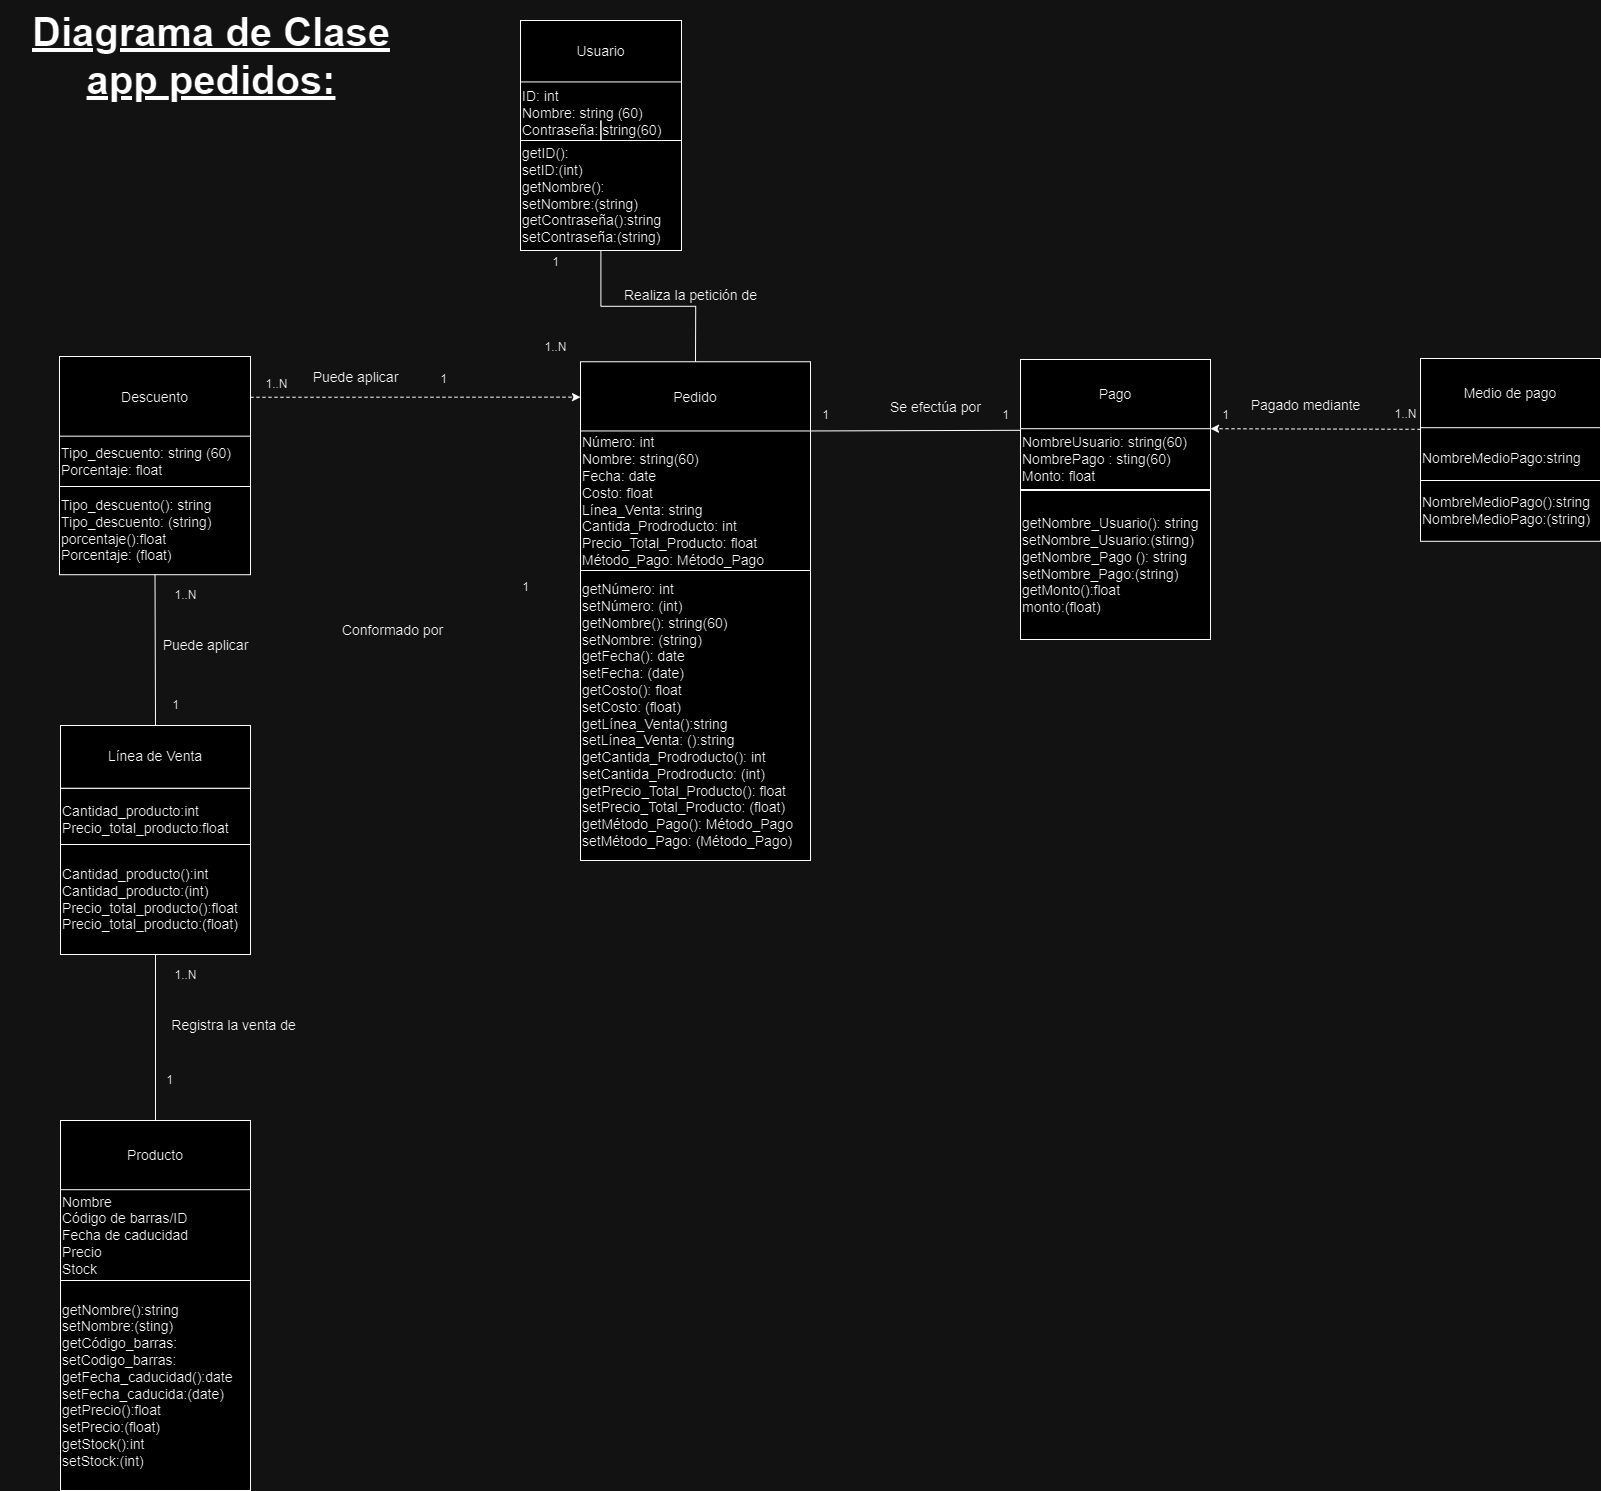

The diagram above was exported from draw.io. Its source (the exported page's mxGraphModel, read from the mxfile embedded in the PNG):
<mxGraphModel dx="24" dy="2941" grid="1" gridSize="10" guides="1" tooltips="1" connect="1" arrows="1" fold="1" page="1" pageScale="1" pageWidth="827" pageHeight="1169" math="0" shadow="0">
  <root>
    <mxCell id="0" />
    <mxCell id="1" parent="0" />
    <mxCell id="13MX7iWmSRfz8cy5cg6i-214" value="" style="group;fontFamily=Helvetica;" connectable="0" vertex="1" parent="1">
      <mxGeometry x="3880" y="-70" width="161" height="124.29" as="geometry" />
    </mxCell>
    <mxCell id="13MX7iWmSRfz8cy5cg6i-215" value="Usuario" style="rounded=0;whiteSpace=wrap;html=1;fontFamily=Helvetica;fontSize=14;align=center;textShadow=0;" vertex="1" parent="13MX7iWmSRfz8cy5cg6i-214">
      <mxGeometry width="161" height="62.85858783232396" as="geometry" />
    </mxCell>
    <mxCell id="13MX7iWmSRfz8cy5cg6i-216" value="ID: int&lt;div&gt;Nombre: string (60)&lt;/div&gt;&lt;div&gt;Contraseña: string(60)&lt;/div&gt;" style="rounded=0;whiteSpace=wrap;html=1;fontFamily=Helvetica;fontSize=14;align=left;textShadow=0;" vertex="1" parent="13MX7iWmSRfz8cy5cg6i-214">
      <mxGeometry y="61.43141216767626" width="161" height="62.85858783232396" as="geometry" />
    </mxCell>
    <mxCell id="13MX7iWmSRfz8cy5cg6i-217" value="" style="group;fontFamily=Helvetica;" connectable="0" vertex="1" parent="1">
      <mxGeometry x="3940" y="271.26" width="230" height="210" as="geometry" />
    </mxCell>
    <mxCell id="13MX7iWmSRfz8cy5cg6i-218" value="Pedido" style="rounded=0;whiteSpace=wrap;html=1;fontFamily=Helvetica;fontSize=14;align=center;textShadow=0;" vertex="1" parent="13MX7iWmSRfz8cy5cg6i-217">
      <mxGeometry width="230" height="70.8" as="geometry" />
    </mxCell>
    <mxCell id="13MX7iWmSRfz8cy5cg6i-219" value="" style="group;fontFamily=Helvetica;" connectable="0" vertex="1" parent="1">
      <mxGeometry x="3419" y="266" width="191" height="218.74" as="geometry" />
    </mxCell>
    <mxCell id="13MX7iWmSRfz8cy5cg6i-220" value="Descuento" style="rounded=0;whiteSpace=wrap;html=1;fontFamily=Helvetica;fontSize=14;align=center;textShadow=0;" vertex="1" parent="13MX7iWmSRfz8cy5cg6i-219">
      <mxGeometry width="190.99999999999997" height="81.51378780280227" as="geometry" />
    </mxCell>
    <mxCell id="13MX7iWmSRfz8cy5cg6i-221" value="" style="edgeStyle=orthogonalEdgeStyle;rounded=0;orthogonalLoop=1;jettySize=auto;html=1;" edge="1" parent="13MX7iWmSRfz8cy5cg6i-219" source="13MX7iWmSRfz8cy5cg6i-222" target="13MX7iWmSRfz8cy5cg6i-223">
      <mxGeometry relative="1" as="geometry" />
    </mxCell>
    <mxCell id="13MX7iWmSRfz8cy5cg6i-222" value="Tipo_descuento: string (60)&lt;div&gt;Porcentaje: float&lt;/div&gt;" style="rounded=0;whiteSpace=wrap;html=1;fontFamily=Helvetica;fontSize=14;align=left;textShadow=0;" vertex="1" parent="13MX7iWmSRfz8cy5cg6i-219">
      <mxGeometry y="79.67" width="191" height="50.33" as="geometry" />
    </mxCell>
    <mxCell id="13MX7iWmSRfz8cy5cg6i-223" value="Tipo_descuento(): string&lt;div&gt;Tipo_descuento: (string)&lt;/div&gt;&lt;div&gt;porcentaje():float&lt;/div&gt;&lt;div&gt;Porcentaje: (float)&lt;/div&gt;" style="rounded=0;whiteSpace=wrap;html=1;fontFamily=Helvetica;fontSize=14;align=left;textShadow=0;" vertex="1" parent="13MX7iWmSRfz8cy5cg6i-219">
      <mxGeometry y="130" width="191" height="88.21" as="geometry" />
    </mxCell>
    <mxCell id="13MX7iWmSRfz8cy5cg6i-224" value="" style="group;fontFamily=Helvetica;" connectable="0" vertex="1" parent="1">
      <mxGeometry x="4380" y="269" width="190" height="280" as="geometry" />
    </mxCell>
    <mxCell id="13MX7iWmSRfz8cy5cg6i-225" value="Pago" style="rounded=0;whiteSpace=wrap;html=1;fontFamily=Helvetica;fontSize=14;align=center;textShadow=0;" vertex="1" parent="13MX7iWmSRfz8cy5cg6i-224">
      <mxGeometry width="190" height="70.8" as="geometry" />
    </mxCell>
    <mxCell id="13MX7iWmSRfz8cy5cg6i-226" value="NombreUsuario: string(60)&lt;div&gt;NombrePago : sting(60)&lt;br&gt;&lt;div&gt;Monto: float&lt;/div&gt;&lt;/div&gt;" style="rounded=0;whiteSpace=wrap;html=1;fontFamily=Helvetica;fontSize=14;align=left;textShadow=0;" vertex="1" parent="13MX7iWmSRfz8cy5cg6i-224">
      <mxGeometry y="69.2" width="190" height="60.8" as="geometry" />
    </mxCell>
    <mxCell id="13MX7iWmSRfz8cy5cg6i-227" value="getNombre_Usuario(): string&lt;div&gt;&lt;span style=&quot;background-color: initial;&quot;&gt;setNombre_Usuario:(stirng)&lt;/span&gt;&lt;/div&gt;&lt;div&gt;getNombre_Pago (): string&lt;br&gt;&lt;div&gt;setNombre_Pago:(string)&lt;/div&gt;&lt;div&gt;getMonto():float&lt;/div&gt;&lt;/div&gt;&lt;div&gt;monto:(float)&lt;/div&gt;" style="rounded=0;whiteSpace=wrap;html=1;fontFamily=Helvetica;fontSize=14;align=left;textShadow=0;" vertex="1" parent="13MX7iWmSRfz8cy5cg6i-224">
      <mxGeometry y="131" width="190" height="149" as="geometry" />
    </mxCell>
    <mxCell id="13MX7iWmSRfz8cy5cg6i-228" value="" style="group;fontFamily=Helvetica;" connectable="0" vertex="1" parent="1">
      <mxGeometry x="4780" y="268" width="180" height="190" as="geometry" />
    </mxCell>
    <mxCell id="13MX7iWmSRfz8cy5cg6i-229" value="Medio de pago" style="rounded=0;whiteSpace=wrap;html=1;fontFamily=Helvetica;fontSize=14;align=center;textShadow=0;" vertex="1" parent="13MX7iWmSRfz8cy5cg6i-228">
      <mxGeometry width="179.99999999999997" height="70.8037838645535" as="geometry" />
    </mxCell>
    <mxCell id="13MX7iWmSRfz8cy5cg6i-230" value="NombreMedioPago:string" style="rounded=0;whiteSpace=wrap;html=1;fontFamily=Helvetica;fontSize=14;align=left;textShadow=0;" vertex="1" parent="13MX7iWmSRfz8cy5cg6i-228">
      <mxGeometry y="69.2" width="179.99999999999997" height="60.8" as="geometry" />
    </mxCell>
    <mxCell id="13MX7iWmSRfz8cy5cg6i-231" value="NombreMedioPago():string&lt;div&gt;NombreMedioPago:(string)&lt;/div&gt;" style="rounded=0;whiteSpace=wrap;html=1;fontFamily=Helvetica;fontSize=14;align=left;textShadow=0;" vertex="1" parent="13MX7iWmSRfz8cy5cg6i-228">
      <mxGeometry y="122" width="179.99999999999997" height="60.8" as="geometry" />
    </mxCell>
    <mxCell id="13MX7iWmSRfz8cy5cg6i-232" value="Diagrama de Clase app&amp;nbsp;&lt;span style=&quot;background-color: initial;&quot;&gt;pedidos:&lt;/span&gt;" style="text;strokeColor=none;align=center;fillColor=none;html=1;verticalAlign=middle;whiteSpace=wrap;rounded=0;fontStyle=5;fontSize=40;" vertex="1" parent="1">
      <mxGeometry x="3360" y="-90" width="421.5" height="110" as="geometry" />
    </mxCell>
    <mxCell id="13MX7iWmSRfz8cy5cg6i-233" style="edgeStyle=orthogonalEdgeStyle;rounded=0;orthogonalLoop=1;jettySize=auto;html=1;entryX=0.5;entryY=0;entryDx=0;entryDy=0;endArrow=none;endFill=0;" edge="1" parent="1" source="13MX7iWmSRfz8cy5cg6i-266" target="13MX7iWmSRfz8cy5cg6i-218">
      <mxGeometry relative="1" as="geometry" />
    </mxCell>
    <mxCell id="13MX7iWmSRfz8cy5cg6i-234" value="" style="endArrow=classic;html=1;rounded=0;exitX=1;exitY=0.5;exitDx=0;exitDy=0;entryX=0;entryY=0.5;entryDx=0;entryDy=0;fontStyle=1;dashed=1;endFill=1;" edge="1" parent="1" source="13MX7iWmSRfz8cy5cg6i-220" target="13MX7iWmSRfz8cy5cg6i-218">
      <mxGeometry width="50" height="50" relative="1" as="geometry">
        <mxPoint x="3730" y="266" as="sourcePoint" />
        <mxPoint x="3780" y="216" as="targetPoint" />
      </mxGeometry>
    </mxCell>
    <mxCell id="13MX7iWmSRfz8cy5cg6i-235" value="" style="endArrow=none;html=1;rounded=0;exitX=0.5;exitY=1;exitDx=0;exitDy=0;entryX=0.5;entryY=0;entryDx=0;entryDy=0;" edge="1" parent="1" source="13MX7iWmSRfz8cy5cg6i-223" target="13MX7iWmSRfz8cy5cg6i-255">
      <mxGeometry width="50" height="50" relative="1" as="geometry">
        <mxPoint x="3650" y="447" as="sourcePoint" />
        <mxPoint x="3779" y="446" as="targetPoint" />
      </mxGeometry>
    </mxCell>
    <mxCell id="13MX7iWmSRfz8cy5cg6i-236" value="" style="endArrow=none;html=1;rounded=0;exitX=0;exitY=1;exitDx=0;exitDy=0;entryX=1;entryY=0;entryDx=0;entryDy=0;" edge="1" parent="1" source="13MX7iWmSRfz8cy5cg6i-225" target="13MX7iWmSRfz8cy5cg6i-252">
      <mxGeometry width="50" height="50" relative="1" as="geometry">
        <mxPoint x="3729" y="348" as="sourcePoint" />
        <mxPoint x="3858" y="347" as="targetPoint" />
      </mxGeometry>
    </mxCell>
    <mxCell id="13MX7iWmSRfz8cy5cg6i-237" value="" style="endArrow=classic;html=1;rounded=0;exitX=0;exitY=1;exitDx=0;exitDy=0;entryX=1;entryY=0;entryDx=0;entryDy=0;startArrow=none;startFill=0;dashed=1;endFill=1;" edge="1" parent="1" source="13MX7iWmSRfz8cy5cg6i-229" target="13MX7iWmSRfz8cy5cg6i-226">
      <mxGeometry width="50" height="50" relative="1" as="geometry">
        <mxPoint x="3919" y="358" as="sourcePoint" />
        <mxPoint x="4048" y="357" as="targetPoint" />
      </mxGeometry>
    </mxCell>
    <mxCell id="13MX7iWmSRfz8cy5cg6i-238" value="&lt;span style=&quot;font-size: 14px;&quot;&gt;Pagado mediante&lt;/span&gt;" style="text;html=1;align=center;verticalAlign=middle;resizable=0;points=[];autosize=1;strokeColor=none;fillColor=none;fontFamily=Helvetica;" vertex="1" parent="1">
      <mxGeometry x="4600" y="300.0000000000001" width="130" height="30" as="geometry" />
    </mxCell>
    <mxCell id="13MX7iWmSRfz8cy5cg6i-239" value="&lt;span style=&quot;font-size: 14px;&quot;&gt;Puede aplicar&lt;/span&gt;" style="text;html=1;align=center;verticalAlign=middle;resizable=0;points=[];autosize=1;strokeColor=none;fillColor=none;fontFamily=Helvetica;" vertex="1" parent="1">
      <mxGeometry x="3659.9999999999995" y="272.03" width="110" height="30" as="geometry" />
    </mxCell>
    <mxCell id="13MX7iWmSRfz8cy5cg6i-240" value="&lt;span style=&quot;font-size: 14px;&quot;&gt;Conformado por&lt;/span&gt;" style="text;html=1;align=center;verticalAlign=middle;resizable=0;points=[];autosize=1;strokeColor=none;fillColor=none;fontFamily=Helvetica;" vertex="1" parent="1">
      <mxGeometry x="3692" y="525" width="120" height="30" as="geometry" />
    </mxCell>
    <mxCell id="13MX7iWmSRfz8cy5cg6i-241" value="&lt;span style=&quot;font-size: 14px;&quot;&gt;Se efectúa por&lt;/span&gt;" style="text;html=1;align=center;verticalAlign=middle;resizable=0;points=[];autosize=1;strokeColor=none;fillColor=none;fontFamily=Helvetica;" vertex="1" parent="1">
      <mxGeometry x="4240" y="302.03" width="110" height="30" as="geometry" />
    </mxCell>
    <mxCell id="13MX7iWmSRfz8cy5cg6i-242" value="&lt;span style=&quot;font-size: 14px;&quot;&gt;Realiza la petición de&lt;/span&gt;" style="text;html=1;align=center;verticalAlign=middle;resizable=0;points=[];autosize=1;strokeColor=none;fillColor=none;fontFamily=Helvetica;" vertex="1" parent="1">
      <mxGeometry x="3969.9999999999995" y="189.99999999999997" width="160" height="30" as="geometry" />
    </mxCell>
    <mxCell id="13MX7iWmSRfz8cy5cg6i-243" value="1" style="text;html=1;align=center;verticalAlign=middle;resizable=0;points=[];autosize=1;strokeColor=none;fillColor=none;" vertex="1" parent="1">
      <mxGeometry x="3900" y="156.76999999999998" width="30" height="30" as="geometry" />
    </mxCell>
    <mxCell id="13MX7iWmSRfz8cy5cg6i-244" value="1..N" style="text;html=1;align=center;verticalAlign=middle;resizable=0;points=[];autosize=1;strokeColor=none;fillColor=none;" vertex="1" parent="1">
      <mxGeometry x="3890" y="242.02999999999997" width="50" height="30" as="geometry" />
    </mxCell>
    <mxCell id="13MX7iWmSRfz8cy5cg6i-245" value="1..N" style="text;html=1;align=center;verticalAlign=middle;resizable=0;points=[];autosize=1;strokeColor=none;fillColor=none;" vertex="1" parent="1">
      <mxGeometry x="3611" y="279.03" width="50" height="30" as="geometry" />
    </mxCell>
    <mxCell id="13MX7iWmSRfz8cy5cg6i-246" value="1" style="text;html=1;align=center;verticalAlign=middle;resizable=0;points=[];autosize=1;strokeColor=none;fillColor=none;" vertex="1" parent="1">
      <mxGeometry x="3788" y="274.03" width="30" height="30" as="geometry" />
    </mxCell>
    <mxCell id="13MX7iWmSRfz8cy5cg6i-247" value="1" style="text;html=1;align=center;verticalAlign=middle;resizable=0;points=[];autosize=1;strokeColor=none;fillColor=none;" vertex="1" parent="1">
      <mxGeometry x="3870" y="482.03" width="30" height="30" as="geometry" />
    </mxCell>
    <mxCell id="13MX7iWmSRfz8cy5cg6i-248" value="1" style="text;html=1;align=center;verticalAlign=middle;resizable=0;points=[];autosize=1;strokeColor=none;fillColor=none;" vertex="1" parent="1">
      <mxGeometry x="4170" y="310" width="30" height="30" as="geometry" />
    </mxCell>
    <mxCell id="13MX7iWmSRfz8cy5cg6i-249" value="1" style="text;html=1;align=center;verticalAlign=middle;resizable=0;points=[];autosize=1;strokeColor=none;fillColor=none;" vertex="1" parent="1">
      <mxGeometry x="4350" y="310" width="30" height="30" as="geometry" />
    </mxCell>
    <mxCell id="13MX7iWmSRfz8cy5cg6i-250" value="1" style="text;html=1;align=center;verticalAlign=middle;resizable=0;points=[];autosize=1;strokeColor=none;fillColor=none;" vertex="1" parent="1">
      <mxGeometry x="4570" y="310" width="30" height="30" as="geometry" />
    </mxCell>
    <mxCell id="13MX7iWmSRfz8cy5cg6i-251" value="1..N" style="text;html=1;align=center;verticalAlign=middle;resizable=0;points=[];autosize=1;strokeColor=none;fillColor=none;" vertex="1" parent="1">
      <mxGeometry x="4740" y="309.03" width="50" height="30" as="geometry" />
    </mxCell>
    <mxCell id="13MX7iWmSRfz8cy5cg6i-252" value="Número: int&lt;br&gt;&lt;div&gt;Nombre: string(60)&lt;/div&gt;&lt;div&gt;Fecha: date&lt;/div&gt;&lt;div&gt;Costo: float&lt;/div&gt;&lt;div&gt;Línea_Venta: string&lt;/div&gt;&lt;div&gt;Cantida_Prodroducto: int&lt;/div&gt;&lt;div&gt;Precio_Total_Producto: float&lt;/div&gt;&lt;div&gt;Método_Pago:&amp;nbsp;&lt;span style=&quot;background-color: initial;&quot;&gt;Método_Pago&lt;/span&gt;&lt;/div&gt;" style="rounded=0;whiteSpace=wrap;html=1;fontFamily=Helvetica;fontSize=14;align=left;textShadow=0;" vertex="1" parent="1">
      <mxGeometry x="3940" y="340.46000000000004" width="230" height="140.8" as="geometry" />
    </mxCell>
    <mxCell id="13MX7iWmSRfz8cy5cg6i-253" value="getNúmero: int&lt;div&gt;setNúmero: (int)&lt;/div&gt;&lt;div&gt;&lt;div&gt;getNombre(): string(60)&lt;/div&gt;&lt;div&gt;setNombre: (string)&lt;/div&gt;&lt;div&gt;getFecha(): date&lt;/div&gt;&lt;div&gt;setFecha: (date)&lt;/div&gt;&lt;div&gt;getCosto(): float&lt;/div&gt;&lt;div&gt;setCosto: (float)&lt;/div&gt;&lt;div&gt;&lt;span style=&quot;background-color: initial;&quot;&gt;getLínea_Venta():string&amp;nbsp;&lt;/span&gt;&lt;br&gt;&lt;/div&gt;&lt;div&gt;&lt;div&gt;setLínea_Venta: ():string&lt;/div&gt;&lt;/div&gt;&lt;div&gt;getCantida_Prodroducto(): int&lt;/div&gt;&lt;div&gt;setCantida_Prodroducto: (int)&lt;/div&gt;&lt;div&gt;getPrecio_Total_Producto(): float&lt;/div&gt;&lt;div&gt;setPrecio_Total_Producto: (float)&lt;/div&gt;&lt;div&gt;getMétodo_Pago():&amp;nbsp;&lt;span style=&quot;background-color: initial;&quot;&gt;Método_Pago&lt;/span&gt;&lt;/div&gt;&lt;/div&gt;&lt;div&gt;setMétodo_Pago: (&lt;span style=&quot;background-color: initial;&quot;&gt;Método_Pago)&lt;/span&gt;&lt;span style=&quot;background-color: initial;&quot;&gt;&lt;/span&gt;&lt;/div&gt;" style="rounded=0;whiteSpace=wrap;html=1;fontFamily=Helvetica;fontSize=14;align=left;textShadow=0;" vertex="1" parent="1">
      <mxGeometry x="3940" y="480" width="230" height="290" as="geometry" />
    </mxCell>
    <mxCell id="13MX7iWmSRfz8cy5cg6i-254" value="" style="group;fontFamily=Helvetica;" connectable="0" vertex="1" parent="1">
      <mxGeometry x="3420" y="635" width="190" height="125.72" as="geometry" />
    </mxCell>
    <mxCell id="13MX7iWmSRfz8cy5cg6i-255" value="Línea de Venta" style="rounded=0;whiteSpace=wrap;html=1;fontFamily=Helvetica;fontSize=14;align=center;textShadow=0;" vertex="1" parent="13MX7iWmSRfz8cy5cg6i-254">
      <mxGeometry width="190.00000000000014" height="62.858571396104665" as="geometry" />
    </mxCell>
    <mxCell id="13MX7iWmSRfz8cy5cg6i-256" value="Cantidad_producto:int&lt;div&gt;Precio_total_producto:float&lt;/div&gt;" style="rounded=0;whiteSpace=wrap;html=1;fontFamily=Helvetica;fontSize=14;align=left;textShadow=0;" vertex="1" parent="13MX7iWmSRfz8cy5cg6i-254">
      <mxGeometry y="62.86142860389552" width="190.00000000000014" height="62.858571396104665" as="geometry" />
    </mxCell>
    <mxCell id="13MX7iWmSRfz8cy5cg6i-257" value="" style="endArrow=none;html=1;rounded=0;entryX=0.5;entryY=1;entryDx=0;entryDy=0;" edge="1" parent="1" target="13MX7iWmSRfz8cy5cg6i-256">
      <mxGeometry width="50" height="50" relative="1" as="geometry">
        <mxPoint x="3515" y="1030" as="sourcePoint" />
        <mxPoint x="3838.05" y="565.74" as="targetPoint" />
      </mxGeometry>
    </mxCell>
    <mxCell id="13MX7iWmSRfz8cy5cg6i-258" value="&lt;span style=&quot;font-size: 14px;&quot;&gt;Registra la venta de&amp;nbsp;&lt;/span&gt;" style="text;html=1;align=center;verticalAlign=middle;resizable=0;points=[];autosize=1;strokeColor=none;fillColor=none;fontFamily=Helvetica;" vertex="1" parent="1">
      <mxGeometry x="3520" y="920" width="150" height="30" as="geometry" />
    </mxCell>
    <mxCell id="13MX7iWmSRfz8cy5cg6i-259" value="&lt;span style=&quot;font-size: 14px;&quot;&gt;Puede aplicar&lt;/span&gt;" style="text;html=1;align=center;verticalAlign=middle;resizable=0;points=[];autosize=1;strokeColor=none;fillColor=none;fontFamily=Helvetica;" vertex="1" parent="1">
      <mxGeometry x="3509.9999999999995" y="540" width="110" height="30" as="geometry" />
    </mxCell>
    <mxCell id="13MX7iWmSRfz8cy5cg6i-260" value="1" style="text;html=1;align=center;verticalAlign=middle;resizable=0;points=[];autosize=1;strokeColor=none;fillColor=none;" vertex="1" parent="1">
      <mxGeometry x="3520.05" y="600" width="30" height="30" as="geometry" />
    </mxCell>
    <mxCell id="13MX7iWmSRfz8cy5cg6i-261" value="1" style="text;html=1;align=center;verticalAlign=middle;resizable=0;points=[];autosize=1;strokeColor=none;fillColor=none;" vertex="1" parent="1">
      <mxGeometry x="3520.05" y="834" width="30" height="30" as="geometry" />
    </mxCell>
    <mxCell id="13MX7iWmSRfz8cy5cg6i-262" value="1" style="text;html=1;align=center;verticalAlign=middle;resizable=0;points=[];autosize=1;strokeColor=none;fillColor=none;" vertex="1" parent="1">
      <mxGeometry x="3514.05" y="975" width="30" height="30" as="geometry" />
    </mxCell>
    <mxCell id="13MX7iWmSRfz8cy5cg6i-263" value="1..N" style="text;html=1;align=center;verticalAlign=middle;resizable=0;points=[];autosize=1;strokeColor=none;fillColor=none;" vertex="1" parent="1">
      <mxGeometry x="3520" y="870" width="50" height="30" as="geometry" />
    </mxCell>
    <mxCell id="13MX7iWmSRfz8cy5cg6i-264" value="1..N" style="text;html=1;align=center;verticalAlign=middle;resizable=0;points=[];autosize=1;strokeColor=none;fillColor=none;" vertex="1" parent="1">
      <mxGeometry x="3520" y="490" width="50" height="30" as="geometry" />
    </mxCell>
    <mxCell id="13MX7iWmSRfz8cy5cg6i-265" value="" style="edgeStyle=orthogonalEdgeStyle;rounded=0;orthogonalLoop=1;jettySize=auto;html=1;entryX=0.5;entryY=0;entryDx=0;entryDy=0;endArrow=none;endFill=0;" edge="1" parent="1" source="13MX7iWmSRfz8cy5cg6i-216" target="13MX7iWmSRfz8cy5cg6i-266">
      <mxGeometry relative="1" as="geometry">
        <mxPoint x="3961" y="54" as="sourcePoint" />
        <mxPoint x="4055" y="271" as="targetPoint" />
      </mxGeometry>
    </mxCell>
    <mxCell id="13MX7iWmSRfz8cy5cg6i-266" value="getID():&lt;div&gt;setID:(int)&lt;br&gt;&lt;div&gt;getNombre():&lt;/div&gt;&lt;div&gt;setNombre:(string)&lt;/div&gt;&lt;div&gt;getContraseña():string&lt;/div&gt;&lt;/div&gt;&lt;div&gt;setContraseña:(string)&lt;/div&gt;" style="rounded=0;whiteSpace=wrap;html=1;fontFamily=Helvetica;fontSize=14;align=left;textShadow=0;" vertex="1" parent="1">
      <mxGeometry x="3880" y="50" width="161" height="110" as="geometry" />
    </mxCell>
    <mxCell id="13MX7iWmSRfz8cy5cg6i-267" value="Cantidad_producto():int&lt;div&gt;Cantidad_producto:(int)&lt;br&gt;&lt;div&gt;Precio_total_producto():float&lt;/div&gt;&lt;/div&gt;&lt;div&gt;Precio_total_producto:(float)&lt;/div&gt;" style="rounded=0;whiteSpace=wrap;html=1;fontFamily=Helvetica;fontSize=14;align=left;textShadow=0;" vertex="1" parent="1">
      <mxGeometry x="3420" y="754" width="190" height="110" as="geometry" />
    </mxCell>
    <mxCell id="13MX7iWmSRfz8cy5cg6i-268" value="Producto" style="rounded=0;whiteSpace=wrap;html=1;fontFamily=Helvetica;fontSize=14;align=center;textShadow=0;" vertex="1" parent="1">
      <mxGeometry x="3420" y="1030" width="190" height="70.8" as="geometry" />
    </mxCell>
    <mxCell id="13MX7iWmSRfz8cy5cg6i-269" value="Nombre&lt;div&gt;Código de barras/ID&lt;/div&gt;&lt;div&gt;Fecha de caducidad&lt;/div&gt;&lt;div&gt;Precio&lt;/div&gt;&lt;div&gt;Stock&lt;/div&gt;" style="rounded=0;whiteSpace=wrap;html=1;fontFamily=Helvetica;fontSize=14;align=left;textShadow=0;" vertex="1" parent="1">
      <mxGeometry x="3420" y="1099.2" width="190" height="90.8" as="geometry" />
    </mxCell>
    <mxCell id="13MX7iWmSRfz8cy5cg6i-270" value="getNombre():string&lt;div&gt;setNombre:(sting)&lt;br&gt;&lt;div&gt;getCódigo_barras:&lt;/div&gt;&lt;div&gt;setCodigo_barras:&lt;/div&gt;&lt;div&gt;&lt;span style=&quot;background-color: initial;&quot;&gt;getFecha_caducidad():date&lt;/span&gt;&lt;/div&gt;&lt;div&gt;setFecha_caducida:(date)&lt;/div&gt;&lt;div&gt;getPrecio():float&lt;/div&gt;&lt;div&gt;setPrecio:(float)&lt;/div&gt;&lt;div&gt;getStock():int&lt;/div&gt;&lt;div&gt;setStock:(int)&lt;/div&gt;&lt;/div&gt;" style="rounded=0;whiteSpace=wrap;html=1;fontFamily=Helvetica;fontSize=14;align=left;textShadow=0;" vertex="1" parent="1">
      <mxGeometry x="3420" y="1190" width="190" height="210" as="geometry" />
    </mxCell>
  </root>
</mxGraphModel>